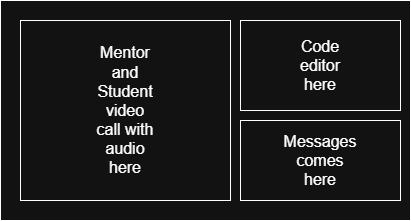

The diagram above was exported from draw.io. Its source (the exported page's mxGraphModel, read from the mxfile embedded in the PNG):
<mxGraphModel dx="734" dy="581" grid="1" gridSize="10" guides="1" tooltips="1" connect="1" arrows="1" fold="1" page="1" pageScale="1" pageWidth="850" pageHeight="1100" math="0" shadow="0">
  <root>
    <mxCell id="0" />
    <mxCell id="1" parent="0" />
    <mxCell id="UPSXdmPDxcCv9enLYhyh-1" parent="1" style="rounded=0;whiteSpace=wrap;html=1;" value="" vertex="1">
      <mxGeometry height="220" width="410" x="50" y="120" as="geometry" />
    </mxCell>
    <mxCell id="UPSXdmPDxcCv9enLYhyh-2" parent="1" style="whiteSpace=wrap;html=1;" value="" vertex="1">
      <mxGeometry height="180" width="210" x="70" y="140" as="geometry" />
    </mxCell>
    <mxCell id="UPSXdmPDxcCv9enLYhyh-3" parent="1" style="rounded=0;whiteSpace=wrap;html=1;" value="" vertex="1">
      <mxGeometry height="90" width="160" x="290" y="140" as="geometry" />
    </mxCell>
    <mxCell id="UPSXdmPDxcCv9enLYhyh-4" parent="1" style="rounded=0;whiteSpace=wrap;html=1;" value="" vertex="1">
      <mxGeometry height="80" width="160" x="290" y="240" as="geometry" />
    </mxCell>
    <mxCell id="UPSXdmPDxcCv9enLYhyh-5" parent="1" style="text;html=1;whiteSpace=wrap;strokeColor=none;fillColor=none;align=center;verticalAlign=middle;rounded=0;fontSize=16;" value="Code editor here" vertex="1">
      <mxGeometry height="30" width="60" x="340" y="170" as="geometry" />
    </mxCell>
    <mxCell id="UPSXdmPDxcCv9enLYhyh-6" parent="1" style="text;html=1;whiteSpace=wrap;strokeColor=none;fillColor=none;align=center;verticalAlign=middle;rounded=0;fontSize=16;" value="Messages comes here" vertex="1">
      <mxGeometry height="30" width="60" x="340" y="265" as="geometry" />
    </mxCell>
    <mxCell id="UPSXdmPDxcCv9enLYhyh-7" parent="1" style="text;html=1;whiteSpace=wrap;strokeColor=none;fillColor=none;align=center;verticalAlign=middle;rounded=0;fontSize=16;" value="Mentor and Student video call with audio here" vertex="1">
      <mxGeometry height="30" width="60" x="145" y="215" as="geometry" />
    </mxCell>
  </root>
</mxGraphModel>